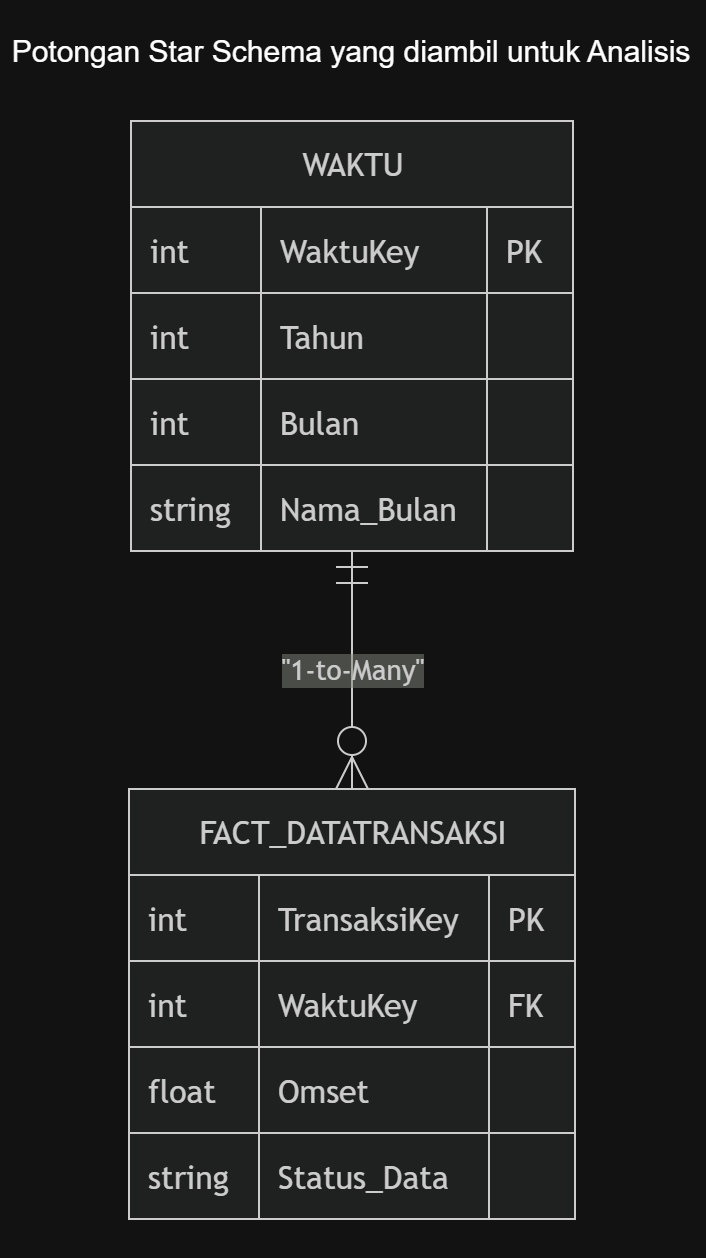

The diagram above was exported from draw.io. Its source (the exported page's mxGraphModel, read from the mxfile embedded in the PNG):
<mxGraphModel dx="1414" dy="743" grid="1" gridSize="10" guides="1" tooltips="1" connect="1" arrows="1" fold="1" page="1" pageScale="1" pageWidth="850" pageHeight="1100" math="0" shadow="0">
  <root>
    <mxCell id="0" />
    <mxCell id="1" parent="0" />
    <UserObject label="" mermaidData="{&#10;  &quot;data&quot;: &quot;erDiagram\n  DIM_WAKTU {\n    int WaktuKey PK\n    int Tahun\n    int Bulan\n    string Nama_Bulan\n  }\n  FACT_DATATRANSAKSI {\n    int TransaksiKey PK\n    int WaktuKey FK\n    float Omset\n    string Status_Data\n  }\n  DIM_WAKTU ||--o{ FACT_DATATRANSAKSI : \&quot;1-to-Many\&quot;&quot;,&#10;  &quot;config&quot;: null&#10;}" id="zFoK6fTz5Do6dJt4n1_z-1">
      <mxCell connectable="0" parent="1" style="group;transparentBounds=1;editIcon=1;lockedGroup=0;groupPadding=20;" vertex="1">
        <mxGeometry as="geometry" />
      </mxCell>
    </UserObject>
    <UserObject label="WAKTU" mermaidId="n:DIM_WAKTU" mermaidBaseStyle="shape=table;startSize=43;container=1;collapsible=0;childLayout=tableLayout;fixedRows=1;rowLines=1;fontSize=16;fontFamily=Trebuchet MS,Verdana,Arial,sans-serif;strokeWidth=1;align=center;resizeLast=1;html=1;fillColor=light-dark(#ECECFF,#1f2020);strokeColor=light-dark(#9370DB,#cccccc);fontColor=light-dark(#333333,#cccccc);" mermaidBaseValue="DIM_WAKTU" id="zFoK6fTz5Do6dJt4n1_z-2">
      <mxCell parent="zFoK6fTz5Do6dJt4n1_z-1" style="shape=table;startSize=43;container=1;collapsible=0;childLayout=tableLayout;fixedRows=1;rowLines=1;fontSize=16;fontFamily=Trebuchet MS,Verdana,Arial,sans-serif;strokeWidth=1;align=center;resizeLast=1;html=1;fillColor=light-dark(#ECECFF,#1f2020);strokeColor=light-dark(#9370DB,#cccccc);fontColor=light-dark(#333333,#cccccc);" vertex="1">
        <mxGeometry height="215" width="221" x="91" y="80" as="geometry" />
      </mxCell>
    </UserObject>
    <mxCell id="zFoK6fTz5Do6dJt4n1_z-3" parent="zFoK6fTz5Do6dJt4n1_z-2" style="shape=tableRow;horizontal=0;startSize=0;swimlaneHead=0;swimlaneBody=1;fillColor=light-dark(#ffffff,#1f2020);strokeColor=inherit;strokeWidth=1;collapsible=0;dropTarget=0;points=[[0,0.5],[1,0.5]];portConstraint=eastwest;top=0;left=0;right=0;bottom=0;" vertex="1">
      <mxGeometry height="43" width="221" y="43" as="geometry" />
    </mxCell>
    <mxCell id="zFoK6fTz5Do6dJt4n1_z-4" parent="zFoK6fTz5Do6dJt4n1_z-3" style="shape=partialRectangle;connectable=0;fillColor=none;strokeColor=light-dark(#9370DB,#cccccc);strokeWidth=1;fontColor=light-dark(#333333,#cccccc);fontFamily=Trebuchet MS,Verdana,Arial,sans-serif;top=1;left=1;bottom=1;right=1;align=left;spacingLeft=8;overflow=hidden;fontSize=16;" value="int" vertex="1">
      <mxGeometry height="43" width="65" as="geometry">
        <mxRectangle height="43" width="65" as="alternateBounds" />
      </mxGeometry>
    </mxCell>
    <mxCell id="zFoK6fTz5Do6dJt4n1_z-5" parent="zFoK6fTz5Do6dJt4n1_z-3" style="shape=partialRectangle;connectable=0;fillColor=none;strokeColor=light-dark(#9370DB,#cccccc);strokeWidth=1;fontColor=light-dark(#333333,#cccccc);fontFamily=Trebuchet MS,Verdana,Arial,sans-serif;top=1;left=1;bottom=1;right=1;align=left;spacingLeft=8;overflow=hidden;fontSize=16;" value="WaktuKey" vertex="1">
      <mxGeometry height="43" width="113" x="65" as="geometry">
        <mxRectangle height="43" width="113" as="alternateBounds" />
      </mxGeometry>
    </mxCell>
    <mxCell id="zFoK6fTz5Do6dJt4n1_z-6" parent="zFoK6fTz5Do6dJt4n1_z-3" style="shape=partialRectangle;connectable=0;fillColor=none;strokeColor=light-dark(#9370DB,#cccccc);strokeWidth=1;fontColor=light-dark(#333333,#cccccc);fontFamily=Trebuchet MS,Verdana,Arial,sans-serif;top=1;left=1;bottom=1;right=1;align=left;spacingLeft=8;overflow=hidden;fontSize=16;" value="PK" vertex="1">
      <mxGeometry height="43" width="43" x="178" as="geometry">
        <mxRectangle height="43" width="43" as="alternateBounds" />
      </mxGeometry>
    </mxCell>
    <mxCell id="zFoK6fTz5Do6dJt4n1_z-7" parent="zFoK6fTz5Do6dJt4n1_z-2" style="shape=tableRow;horizontal=0;startSize=0;swimlaneHead=0;swimlaneBody=1;fillColor=light-dark(#F1F1FF,#1f2020);strokeColor=inherit;strokeWidth=1;collapsible=0;dropTarget=0;points=[[0,0.5],[1,0.5]];portConstraint=eastwest;top=0;left=0;right=0;bottom=0;" vertex="1">
      <mxGeometry height="43" width="221" y="86" as="geometry" />
    </mxCell>
    <mxCell id="zFoK6fTz5Do6dJt4n1_z-8" parent="zFoK6fTz5Do6dJt4n1_z-7" style="shape=partialRectangle;connectable=0;fillColor=none;strokeColor=light-dark(#9370DB,#cccccc);strokeWidth=1;fontColor=light-dark(#333333,#cccccc);fontFamily=Trebuchet MS,Verdana,Arial,sans-serif;top=1;left=1;bottom=1;right=1;align=left;spacingLeft=8;overflow=hidden;fontSize=16;" value="int" vertex="1">
      <mxGeometry height="43" width="65" as="geometry">
        <mxRectangle height="43" width="65" as="alternateBounds" />
      </mxGeometry>
    </mxCell>
    <mxCell id="zFoK6fTz5Do6dJt4n1_z-9" parent="zFoK6fTz5Do6dJt4n1_z-7" style="shape=partialRectangle;connectable=0;fillColor=none;strokeColor=light-dark(#9370DB,#cccccc);strokeWidth=1;fontColor=light-dark(#333333,#cccccc);fontFamily=Trebuchet MS,Verdana,Arial,sans-serif;top=1;left=1;bottom=1;right=1;align=left;spacingLeft=8;overflow=hidden;fontSize=16;" value="Tahun" vertex="1">
      <mxGeometry height="43" width="113" x="65" as="geometry">
        <mxRectangle height="43" width="113" as="alternateBounds" />
      </mxGeometry>
    </mxCell>
    <mxCell id="zFoK6fTz5Do6dJt4n1_z-10" parent="zFoK6fTz5Do6dJt4n1_z-7" style="shape=partialRectangle;connectable=0;fillColor=none;strokeColor=light-dark(#9370DB,#cccccc);strokeWidth=1;fontColor=light-dark(#333333,#cccccc);fontFamily=Trebuchet MS,Verdana,Arial,sans-serif;top=1;left=1;bottom=1;right=1;align=left;spacingLeft=8;overflow=hidden;fontSize=16;" value="" vertex="1">
      <mxGeometry height="43" width="43" x="178" as="geometry">
        <mxRectangle height="43" width="43" as="alternateBounds" />
      </mxGeometry>
    </mxCell>
    <mxCell id="zFoK6fTz5Do6dJt4n1_z-11" parent="zFoK6fTz5Do6dJt4n1_z-2" style="shape=tableRow;horizontal=0;startSize=0;swimlaneHead=0;swimlaneBody=1;fillColor=light-dark(#ffffff,#1f2020);strokeColor=inherit;strokeWidth=1;collapsible=0;dropTarget=0;points=[[0,0.5],[1,0.5]];portConstraint=eastwest;top=0;left=0;right=0;bottom=0;" vertex="1">
      <mxGeometry height="43" width="221" y="129" as="geometry" />
    </mxCell>
    <mxCell id="zFoK6fTz5Do6dJt4n1_z-12" parent="zFoK6fTz5Do6dJt4n1_z-11" style="shape=partialRectangle;connectable=0;fillColor=none;strokeColor=light-dark(#9370DB,#cccccc);strokeWidth=1;fontColor=light-dark(#333333,#cccccc);fontFamily=Trebuchet MS,Verdana,Arial,sans-serif;top=1;left=1;bottom=1;right=1;align=left;spacingLeft=8;overflow=hidden;fontSize=16;" value="int" vertex="1">
      <mxGeometry height="43" width="65" as="geometry">
        <mxRectangle height="43" width="65" as="alternateBounds" />
      </mxGeometry>
    </mxCell>
    <mxCell id="zFoK6fTz5Do6dJt4n1_z-13" parent="zFoK6fTz5Do6dJt4n1_z-11" style="shape=partialRectangle;connectable=0;fillColor=none;strokeColor=light-dark(#9370DB,#cccccc);strokeWidth=1;fontColor=light-dark(#333333,#cccccc);fontFamily=Trebuchet MS,Verdana,Arial,sans-serif;top=1;left=1;bottom=1;right=1;align=left;spacingLeft=8;overflow=hidden;fontSize=16;" value="Bulan" vertex="1">
      <mxGeometry height="43" width="113" x="65" as="geometry">
        <mxRectangle height="43" width="113" as="alternateBounds" />
      </mxGeometry>
    </mxCell>
    <mxCell id="zFoK6fTz5Do6dJt4n1_z-14" parent="zFoK6fTz5Do6dJt4n1_z-11" style="shape=partialRectangle;connectable=0;fillColor=none;strokeColor=light-dark(#9370DB,#cccccc);strokeWidth=1;fontColor=light-dark(#333333,#cccccc);fontFamily=Trebuchet MS,Verdana,Arial,sans-serif;top=1;left=1;bottom=1;right=1;align=left;spacingLeft=8;overflow=hidden;fontSize=16;" value="" vertex="1">
      <mxGeometry height="43" width="43" x="178" as="geometry">
        <mxRectangle height="43" width="43" as="alternateBounds" />
      </mxGeometry>
    </mxCell>
    <mxCell id="zFoK6fTz5Do6dJt4n1_z-15" parent="zFoK6fTz5Do6dJt4n1_z-2" style="shape=tableRow;horizontal=0;startSize=0;swimlaneHead=0;swimlaneBody=1;fillColor=light-dark(#F1F1FF,#1f2020);strokeColor=inherit;strokeWidth=1;collapsible=0;dropTarget=0;points=[[0,0.5],[1,0.5]];portConstraint=eastwest;top=0;left=0;right=0;bottom=0;" vertex="1">
      <mxGeometry height="43" width="221" y="172" as="geometry" />
    </mxCell>
    <mxCell id="zFoK6fTz5Do6dJt4n1_z-16" parent="zFoK6fTz5Do6dJt4n1_z-15" style="shape=partialRectangle;connectable=0;fillColor=none;strokeColor=light-dark(#9370DB,#cccccc);strokeWidth=1;fontColor=light-dark(#333333,#cccccc);fontFamily=Trebuchet MS,Verdana,Arial,sans-serif;top=1;left=1;bottom=1;right=1;align=left;spacingLeft=8;overflow=hidden;fontSize=16;" value="string" vertex="1">
      <mxGeometry height="43" width="65" as="geometry">
        <mxRectangle height="43" width="65" as="alternateBounds" />
      </mxGeometry>
    </mxCell>
    <mxCell id="zFoK6fTz5Do6dJt4n1_z-17" parent="zFoK6fTz5Do6dJt4n1_z-15" style="shape=partialRectangle;connectable=0;fillColor=none;strokeColor=light-dark(#9370DB,#cccccc);strokeWidth=1;fontColor=light-dark(#333333,#cccccc);fontFamily=Trebuchet MS,Verdana,Arial,sans-serif;top=1;left=1;bottom=1;right=1;align=left;spacingLeft=8;overflow=hidden;fontSize=16;" value="Nama_Bulan" vertex="1">
      <mxGeometry height="43" width="113" x="65" as="geometry">
        <mxRectangle height="43" width="113" as="alternateBounds" />
      </mxGeometry>
    </mxCell>
    <mxCell id="zFoK6fTz5Do6dJt4n1_z-18" parent="zFoK6fTz5Do6dJt4n1_z-15" style="shape=partialRectangle;connectable=0;fillColor=none;strokeColor=light-dark(#9370DB,#cccccc);strokeWidth=1;fontColor=light-dark(#333333,#cccccc);fontFamily=Trebuchet MS,Verdana,Arial,sans-serif;top=1;left=1;bottom=1;right=1;align=left;spacingLeft=8;overflow=hidden;fontSize=16;" value="" vertex="1">
      <mxGeometry height="43" width="43" x="178" as="geometry">
        <mxRectangle height="43" width="43" as="alternateBounds" />
      </mxGeometry>
    </mxCell>
    <UserObject label="FACT_DATATRANSAKSI" mermaidId="n:FACT_DATATRANSAKSI" mermaidBaseStyle="shape=table;startSize=43;container=1;collapsible=0;childLayout=tableLayout;fixedRows=1;rowLines=1;fontSize=16;fontFamily=Trebuchet MS,Verdana,Arial,sans-serif;strokeWidth=1;align=center;resizeLast=1;html=1;fillColor=light-dark(#ECECFF,#1f2020);strokeColor=light-dark(#9370DB,#cccccc);fontColor=light-dark(#333333,#cccccc);" mermaidBaseValue="FACT_DATATRANSAKSI" id="zFoK6fTz5Do6dJt4n1_z-19">
      <mxCell parent="zFoK6fTz5Do6dJt4n1_z-1" style="shape=table;startSize=43;container=1;collapsible=0;childLayout=tableLayout;fixedRows=1;rowLines=1;fontSize=16;fontFamily=Trebuchet MS,Verdana,Arial,sans-serif;strokeWidth=1;align=center;resizeLast=1;html=1;fillColor=light-dark(#ECECFF,#1f2020);strokeColor=light-dark(#9370DB,#cccccc);fontColor=light-dark(#333333,#cccccc);" vertex="1">
        <mxGeometry height="215" width="223" x="90" y="414" as="geometry" />
      </mxCell>
    </UserObject>
    <mxCell id="zFoK6fTz5Do6dJt4n1_z-20" parent="zFoK6fTz5Do6dJt4n1_z-19" style="shape=tableRow;horizontal=0;startSize=0;swimlaneHead=0;swimlaneBody=1;fillColor=light-dark(#ffffff,#1f2020);strokeColor=inherit;strokeWidth=1;collapsible=0;dropTarget=0;points=[[0,0.5],[1,0.5]];portConstraint=eastwest;top=0;left=0;right=0;bottom=0;" vertex="1">
      <mxGeometry height="43" width="223" y="43" as="geometry" />
    </mxCell>
    <mxCell id="zFoK6fTz5Do6dJt4n1_z-21" parent="zFoK6fTz5Do6dJt4n1_z-20" style="shape=partialRectangle;connectable=0;fillColor=none;strokeColor=light-dark(#9370DB,#cccccc);strokeWidth=1;fontColor=light-dark(#333333,#cccccc);fontFamily=Trebuchet MS,Verdana,Arial,sans-serif;top=1;left=1;bottom=1;right=1;align=left;spacingLeft=8;overflow=hidden;fontSize=16;" value="int" vertex="1">
      <mxGeometry height="43" width="65" as="geometry">
        <mxRectangle height="43" width="65" as="alternateBounds" />
      </mxGeometry>
    </mxCell>
    <mxCell id="zFoK6fTz5Do6dJt4n1_z-22" parent="zFoK6fTz5Do6dJt4n1_z-20" style="shape=partialRectangle;connectable=0;fillColor=none;strokeColor=light-dark(#9370DB,#cccccc);strokeWidth=1;fontColor=light-dark(#333333,#cccccc);fontFamily=Trebuchet MS,Verdana,Arial,sans-serif;top=1;left=1;bottom=1;right=1;align=left;spacingLeft=8;overflow=hidden;fontSize=16;" value="TransaksiKey" vertex="1">
      <mxGeometry height="43" width="115" x="65" as="geometry">
        <mxRectangle height="43" width="115" as="alternateBounds" />
      </mxGeometry>
    </mxCell>
    <mxCell id="zFoK6fTz5Do6dJt4n1_z-23" parent="zFoK6fTz5Do6dJt4n1_z-20" style="shape=partialRectangle;connectable=0;fillColor=none;strokeColor=light-dark(#9370DB,#cccccc);strokeWidth=1;fontColor=light-dark(#333333,#cccccc);fontFamily=Trebuchet MS,Verdana,Arial,sans-serif;top=1;left=1;bottom=1;right=1;align=left;spacingLeft=8;overflow=hidden;fontSize=16;" value="PK" vertex="1">
      <mxGeometry height="43" width="43" x="180" as="geometry">
        <mxRectangle height="43" width="43" as="alternateBounds" />
      </mxGeometry>
    </mxCell>
    <mxCell id="zFoK6fTz5Do6dJt4n1_z-24" parent="zFoK6fTz5Do6dJt4n1_z-19" style="shape=tableRow;horizontal=0;startSize=0;swimlaneHead=0;swimlaneBody=1;fillColor=light-dark(#F1F1FF,#1f2020);strokeColor=inherit;strokeWidth=1;collapsible=0;dropTarget=0;points=[[0,0.5],[1,0.5]];portConstraint=eastwest;top=0;left=0;right=0;bottom=0;" vertex="1">
      <mxGeometry height="43" width="223" y="86" as="geometry" />
    </mxCell>
    <mxCell id="zFoK6fTz5Do6dJt4n1_z-25" parent="zFoK6fTz5Do6dJt4n1_z-24" style="shape=partialRectangle;connectable=0;fillColor=none;strokeColor=light-dark(#9370DB,#cccccc);strokeWidth=1;fontColor=light-dark(#333333,#cccccc);fontFamily=Trebuchet MS,Verdana,Arial,sans-serif;top=1;left=1;bottom=1;right=1;align=left;spacingLeft=8;overflow=hidden;fontSize=16;" value="int" vertex="1">
      <mxGeometry height="43" width="65" as="geometry">
        <mxRectangle height="43" width="65" as="alternateBounds" />
      </mxGeometry>
    </mxCell>
    <mxCell id="zFoK6fTz5Do6dJt4n1_z-26" parent="zFoK6fTz5Do6dJt4n1_z-24" style="shape=partialRectangle;connectable=0;fillColor=none;strokeColor=light-dark(#9370DB,#cccccc);strokeWidth=1;fontColor=light-dark(#333333,#cccccc);fontFamily=Trebuchet MS,Verdana,Arial,sans-serif;top=1;left=1;bottom=1;right=1;align=left;spacingLeft=8;overflow=hidden;fontSize=16;" value="WaktuKey" vertex="1">
      <mxGeometry height="43" width="115" x="65" as="geometry">
        <mxRectangle height="43" width="115" as="alternateBounds" />
      </mxGeometry>
    </mxCell>
    <mxCell id="zFoK6fTz5Do6dJt4n1_z-27" parent="zFoK6fTz5Do6dJt4n1_z-24" style="shape=partialRectangle;connectable=0;fillColor=none;strokeColor=light-dark(#9370DB,#cccccc);strokeWidth=1;fontColor=light-dark(#333333,#cccccc);fontFamily=Trebuchet MS,Verdana,Arial,sans-serif;top=1;left=1;bottom=1;right=1;align=left;spacingLeft=8;overflow=hidden;fontSize=16;" value="FK" vertex="1">
      <mxGeometry height="43" width="43" x="180" as="geometry">
        <mxRectangle height="43" width="43" as="alternateBounds" />
      </mxGeometry>
    </mxCell>
    <mxCell id="zFoK6fTz5Do6dJt4n1_z-28" parent="zFoK6fTz5Do6dJt4n1_z-19" style="shape=tableRow;horizontal=0;startSize=0;swimlaneHead=0;swimlaneBody=1;fillColor=light-dark(#ffffff,#1f2020);strokeColor=inherit;strokeWidth=1;collapsible=0;dropTarget=0;points=[[0,0.5],[1,0.5]];portConstraint=eastwest;top=0;left=0;right=0;bottom=0;" vertex="1">
      <mxGeometry height="43" width="223" y="129" as="geometry" />
    </mxCell>
    <mxCell id="zFoK6fTz5Do6dJt4n1_z-29" parent="zFoK6fTz5Do6dJt4n1_z-28" style="shape=partialRectangle;connectable=0;fillColor=none;strokeColor=light-dark(#9370DB,#cccccc);strokeWidth=1;fontColor=light-dark(#333333,#cccccc);fontFamily=Trebuchet MS,Verdana,Arial,sans-serif;top=1;left=1;bottom=1;right=1;align=left;spacingLeft=8;overflow=hidden;fontSize=16;" value="float" vertex="1">
      <mxGeometry height="43" width="65" as="geometry">
        <mxRectangle height="43" width="65" as="alternateBounds" />
      </mxGeometry>
    </mxCell>
    <mxCell id="zFoK6fTz5Do6dJt4n1_z-30" parent="zFoK6fTz5Do6dJt4n1_z-28" style="shape=partialRectangle;connectable=0;fillColor=none;strokeColor=light-dark(#9370DB,#cccccc);strokeWidth=1;fontColor=light-dark(#333333,#cccccc);fontFamily=Trebuchet MS,Verdana,Arial,sans-serif;top=1;left=1;bottom=1;right=1;align=left;spacingLeft=8;overflow=hidden;fontSize=16;" value="Omset" vertex="1">
      <mxGeometry height="43" width="115" x="65" as="geometry">
        <mxRectangle height="43" width="115" as="alternateBounds" />
      </mxGeometry>
    </mxCell>
    <mxCell id="zFoK6fTz5Do6dJt4n1_z-31" parent="zFoK6fTz5Do6dJt4n1_z-28" style="shape=partialRectangle;connectable=0;fillColor=none;strokeColor=light-dark(#9370DB,#cccccc);strokeWidth=1;fontColor=light-dark(#333333,#cccccc);fontFamily=Trebuchet MS,Verdana,Arial,sans-serif;top=1;left=1;bottom=1;right=1;align=left;spacingLeft=8;overflow=hidden;fontSize=16;" value="" vertex="1">
      <mxGeometry height="43" width="43" x="180" as="geometry">
        <mxRectangle height="43" width="43" as="alternateBounds" />
      </mxGeometry>
    </mxCell>
    <mxCell id="zFoK6fTz5Do6dJt4n1_z-32" parent="zFoK6fTz5Do6dJt4n1_z-19" style="shape=tableRow;horizontal=0;startSize=0;swimlaneHead=0;swimlaneBody=1;fillColor=light-dark(#F1F1FF,#1f2020);strokeColor=inherit;strokeWidth=1;collapsible=0;dropTarget=0;points=[[0,0.5],[1,0.5]];portConstraint=eastwest;top=0;left=0;right=0;bottom=0;" vertex="1">
      <mxGeometry height="43" width="223" y="172" as="geometry" />
    </mxCell>
    <mxCell id="zFoK6fTz5Do6dJt4n1_z-33" parent="zFoK6fTz5Do6dJt4n1_z-32" style="shape=partialRectangle;connectable=0;fillColor=none;strokeColor=light-dark(#9370DB,#cccccc);strokeWidth=1;fontColor=light-dark(#333333,#cccccc);fontFamily=Trebuchet MS,Verdana,Arial,sans-serif;top=1;left=1;bottom=1;right=1;align=left;spacingLeft=8;overflow=hidden;fontSize=16;" value="string" vertex="1">
      <mxGeometry height="43" width="65" as="geometry">
        <mxRectangle height="43" width="65" as="alternateBounds" />
      </mxGeometry>
    </mxCell>
    <mxCell id="zFoK6fTz5Do6dJt4n1_z-34" parent="zFoK6fTz5Do6dJt4n1_z-32" style="shape=partialRectangle;connectable=0;fillColor=none;strokeColor=light-dark(#9370DB,#cccccc);strokeWidth=1;fontColor=light-dark(#333333,#cccccc);fontFamily=Trebuchet MS,Verdana,Arial,sans-serif;top=1;left=1;bottom=1;right=1;align=left;spacingLeft=8;overflow=hidden;fontSize=16;" value="Status_Data" vertex="1">
      <mxGeometry height="43" width="115" x="65" as="geometry">
        <mxRectangle height="43" width="115" as="alternateBounds" />
      </mxGeometry>
    </mxCell>
    <mxCell id="zFoK6fTz5Do6dJt4n1_z-35" parent="zFoK6fTz5Do6dJt4n1_z-32" style="shape=partialRectangle;connectable=0;fillColor=none;strokeColor=light-dark(#9370DB,#cccccc);strokeWidth=1;fontColor=light-dark(#333333,#cccccc);fontFamily=Trebuchet MS,Verdana,Arial,sans-serif;top=1;left=1;bottom=1;right=1;align=left;spacingLeft=8;overflow=hidden;fontSize=16;" value="" vertex="1">
      <mxGeometry height="43" width="43" x="180" as="geometry">
        <mxRectangle height="43" width="43" as="alternateBounds" />
      </mxGeometry>
    </mxCell>
    <UserObject label="&quot;1-to-Many&quot;" mermaidId="e:DIM_WAKTU-&gt;FACT_DATATRANSAKSI#0" mermaidBaseStyle="curved=1;startArrow=ERmandOne;startSize=14;endArrow=ERzeroToMany;endSize=14;strokeColor=light-dark(#333333,#cccccc);strokeWidth=1;html=1;fontSize=14;labelBackgroundColor=light-dark(#F8FFEC4D,#2a2a2a4D);fontFamily=Trebuchet MS,Verdana,Arial,sans-serif;fontColor=light-dark(#333333,#cccccc);exitX=0.5;exitY=1;exitDx=0;exitDy=0;entryX=0.5;entryY=0;entryDx=0;entryDy=0;" mermaidBaseValue="&quot;1-to-Many&quot;" id="zFoK6fTz5Do6dJt4n1_z-36">
      <mxCell edge="1" parent="zFoK6fTz5Do6dJt4n1_z-1" source="zFoK6fTz5Do6dJt4n1_z-2" style="curved=1;startArrow=ERmandOne;startSize=14;endArrow=ERzeroToMany;endSize=14;strokeColor=light-dark(#333333,#cccccc);strokeWidth=1;html=1;fontSize=14;labelBackgroundColor=light-dark(#F8FFEC4D,#2a2a2a4D);fontFamily=Trebuchet MS,Verdana,Arial,sans-serif;fontColor=light-dark(#333333,#cccccc);exitX=0.5;exitY=1;exitDx=0;exitDy=0;entryX=0.5;entryY=0;entryDx=0;entryDy=0;rounded=0;" target="zFoK6fTz5Do6dJt4n1_z-19">
        <mxGeometry relative="1" as="geometry" />
      </mxCell>
    </UserObject>
    <mxCell id="zFoK6fTz5Do6dJt4n1_z-37" parent="1" style="text;html=1;whiteSpace=wrap;strokeColor=none;fillColor=none;align=center;verticalAlign=middle;rounded=0;fontSize=15;" value="Potongan Star Schema yang diambil untuk Analisis" vertex="1">
      <mxGeometry height="50" width="352.75" x="25.130000000000003" y="20" as="geometry" />
    </mxCell>
  </root>
</mxGraphModel>